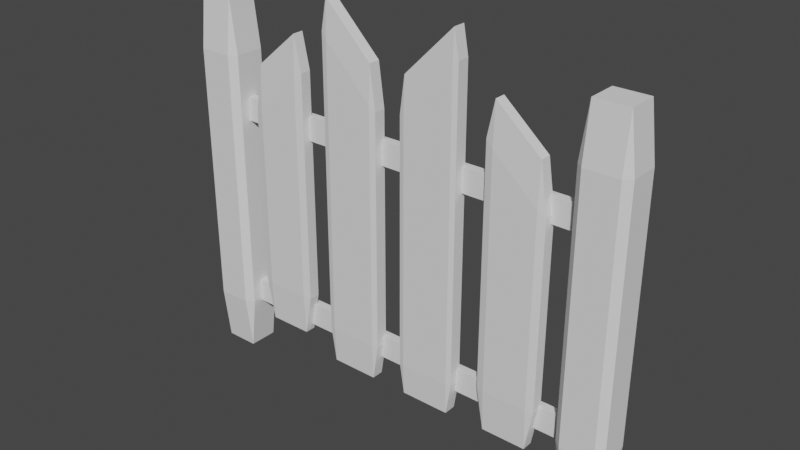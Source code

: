 # Source: Fences1.blend  (saved by Blender 2.92.15; exported with 4.5.12 LTS)
import bpy
from mathutils import Matrix  # noqa: F401  (used for matrix-valued properties, if any)

bpy.ops.wm.read_factory_settings(use_empty=True)
scene = bpy.context.scene
scene.name = 'Scene'

# ---- collections
col_collection = bpy.data.collections.new('Collection'); scene.collection.children.link(col_collection)

# ---- world
world_world = bpy.data.worlds.new('World'); scene.world = world_world
world_world.use_nodes = True; world_world.node_tree.nodes.clear()
_N = world_world.node_tree.nodes; _L = world_world.node_tree.links
n0 = _N.new('ShaderNodeOutputWorld'); n0.name = 'World Output'; n0.location = (300, 300)
n1 = _N.new('ShaderNodeBackground'); n1.name = 'Background'; n1.location = (10, 300)
n1.inputs[0].default_value = (0.05088, 0.05088, 0.05088, 1.0)
_L.new(n1.outputs[0], n0.inputs[0])
n0.is_active_output = True
world_world.color = (0.05088, 0.05088, 0.05088)
world_world.use_sun_shadow = False
world_world.sun_shadow_jitter_overblur = 0.0

# ---- meshes
me_cube_017 = bpy.data.meshes.new('Cube.017')
me_cube_017.from_pydata([(-0.2, -0.04166, -1.066), (-0.1666, -0.04166, -1.28), (-0.1666, -0.05, -1.066), (-0.2, 0.04166, -1.066), (-0.1666, 0.05, -1.066), (-0.1666, 0.04166, -1.28), (0.2, -0.04166, -1.066), (0.1666, -0.05, -1.066), (0.1666, -0.04166, -1.28), (0.1666, 0.05, -1.066), (0.2, 0.04166, -1.066), (0.1666, 0.04166, -1.28), (-0.2, -0.04166, 0.5945), (-0.1666, -0.05, 0.6252), (-0.167, -0.04166, 0.841), (-0.1666, 0.05, 0.6252), (-0.2, 0.04166, 0.5945), (-0.167, 0.04166, 0.841), (0.1666, -0.05, 0.9585), (0.2, -0.04166, 0.9945), (0.167, -0.04166, 1.175), (0.1666, 0.05, 0.9585), (0.167, 0.04166, 1.175), (0.2, 0.04166, 0.9945), (-1.775, -0.05412, -1.486), (-1.775, -0.09526, -1.115), (-1.822, -0.05412, -1.115), (-1.775, -0.09526, 0.6642), (-1.775, -0.05412, 1.034), (-1.822, -0.05412, 0.6642), (-1.775, 0.1436, -1.486), (-1.822, 0.1436, -1.115), (-1.775, 0.1847, -1.115), (-1.775, 0.1436, 1.034), (-1.775, 0.1847, 0.6642), (-1.822, 0.1436, 0.6642), (-1.549, -0.05412, -1.486), (-1.502, -0.05412, -1.115), (-1.549, -0.09526, -1.115), (-1.549, -0.05412, 1.034), (-1.549, -0.09526, 0.6642), (-1.502, -0.05412, 0.6642), (-1.549, 0.1436, -1.486), (-1.549, 0.1847, -1.115), (-1.502, 0.1436, -1.115), (-1.549, 0.1436, 1.034), (-1.502, 0.1436, 0.6642), (-1.549, 0.1847, 0.6642), (1.007, -0.05412, -1.446), (1.007, -0.09526, -1.087), (0.9602, -0.05412, -1.087), (1.007, -0.09526, 0.6359), (1.007, -0.05412, 0.9945), (0.9602, -0.05412, 0.6359), (1.007, 0.1436, -1.446), (0.9602, 0.1436, -1.087), (1.007, 0.1847, -1.087), (1.007, 0.1436, 0.9945), (1.007, 0.1847, 0.6359), (0.9602, 0.1436, 0.6359), (1.233, -0.05412, -1.446), (1.28, -0.05412, -1.087), (1.233, -0.09526, -1.087), (1.233, -0.05412, 0.9945), (1.233, -0.09526, 0.6359), (1.28, -0.05412, 0.6359), (1.233, 0.1436, -1.446), (1.233, 0.1847, -1.087), (1.28, 0.1436, -1.087), (1.233, 0.1436, 0.9945), (1.28, 0.1436, 0.6359), (1.233, 0.1847, 0.6359), (-1.684, 0.01474, 0.2102), (-1.684, 0.01474, 0.3702), (-1.684, 0.07474, 0.2102), (-1.684, 0.07474, 0.3702), (1.096, 0.01474, 0.2102), (1.096, 0.01474, 0.3702), (1.096, 0.07474, 0.2102), (1.096, 0.07474, 0.3702), (-1.684, 0.01474, -1.134), (-1.684, 0.01474, -0.9738), (-1.684, 0.07474, -1.134), (-1.684, 0.07474, -0.9738), (1.096, 0.01474, -1.134), (1.096, 0.01474, -0.9738), (1.096, 0.07474, -1.134), (1.096, 0.07474, -0.9738), (-1.37, -0.03721, -0.8989), (-1.318, -0.03721, -1.178), (-1.318, -0.05, -0.8989), (-1.37, 0.03721, -0.8989), (-1.318, 0.05, -0.8989), (-1.318, 0.03721, -1.178), (-0.9696, -0.03721, -0.8989), (-1.021, -0.05, -0.8989), (-1.021, -0.03721, -1.178), (-1.021, 0.05, -0.8989), (-0.9696, 0.03721, -0.8989), (-1.021, 0.03721, -1.178), (-1.37, -0.03721, 0.3215), (-1.318, -0.05, 0.3617), (-1.319, -0.03721, 0.6434), (-1.318, 0.05, 0.3617), (-1.37, 0.03721, 0.3215), (-1.319, 0.03721, 0.6434), (-1.021, -0.05, 0.6151), (-0.9696, -0.03721, 0.6621), (-1.02, -0.03721, 0.8979), (-1.021, 0.05, 0.6151), (-1.02, 0.03721, 0.8979), (-0.9696, 0.03721, 0.6621), (-0.3849, 0.04035, -1.034), (-0.4235, 0.04035, -1.281), (-0.4235, 0.05, -1.034), (-0.3849, -0.04035, -1.034), (-0.4235, -0.05, -1.034), (-0.4235, -0.04035, -1.281), (-0.7849, 0.04035, -1.034), (-0.7463, 0.05, -1.034), (-0.7463, 0.04035, -1.281), (-0.7463, -0.05, -1.034), (-0.7849, -0.04035, -1.034), (-0.7463, -0.04035, -1.281), (-0.3849, 0.04035, 0.5599), (-0.4235, 0.05, 0.5956), (-0.423, 0.04035, 0.8452), (-0.4235, -0.05, 0.5956), (-0.3849, -0.04035, 0.5599), (-0.423, -0.04035, 0.8452), (-0.7463, 0.05, 0.9183), (-0.7849, 0.04035, 0.9599), (-0.7467, 0.04035, 1.169), (-0.7463, -0.05, 0.9183), (-0.7467, -0.04035, 1.169), (-0.7849, -0.04035, 0.9599), (0.7914, 0.03742, -0.9903), (0.741, 0.03742, -1.27), (0.741, 0.05, -0.9903), (0.7914, -0.03742, -0.9903), (0.741, -0.05, -0.9903), (0.741, -0.03742, -1.27), (0.3914, 0.03742, -0.9903), (0.4417, 0.05, -0.9903), (0.4417, 0.03742, -1.27), (0.4417, -0.05, -0.9903), (0.3914, -0.03742, -0.9903), (0.4417, -0.03742, -1.27), (0.7914, 0.03742, 0.2618), (0.741, 0.05, 0.302), (0.7416, 0.03742, 0.5842), (0.741, -0.05, 0.302), (0.7914, -0.03742, 0.2618), (0.7416, -0.03742, 0.5842), (0.4417, 0.05, 0.5616), (0.3914, 0.03742, 0.6086), (0.4411, 0.03742, 0.8448), (0.4417, -0.05, 0.5616), (0.4411, -0.03742, 0.8448), (0.3914, -0.03742, 0.6086)], [], [(13, 2, 7, 18), (5, 11, 8, 1), (19, 6, 10, 23), (22, 17, 14, 20), (9, 4, 15, 21), (0, 1, 2), (3, 4, 5), (6, 7, 8), (9, 10, 11), (12, 13, 14), (15, 16, 17), (18, 19, 20), (21, 22, 23), (5, 1, 0, 3), (11, 5, 4, 9), (8, 11, 10, 6), (1, 8, 7, 2), (21, 15, 17, 22), (16, 12, 14, 17), (13, 18, 20, 14), (19, 23, 22, 20), (2, 13, 12, 0), (15, 4, 3, 16), (23, 10, 9, 21), (18, 7, 6, 19), (3, 0, 12, 16), (38, 40, 27, 25), (44, 46, 41, 37), (45, 33, 28, 39), (26, 29, 35, 31), (32, 34, 47, 43), (24, 25, 26), (27, 28, 29), (30, 31, 32), (33, 34, 35), (36, 37, 38), (39, 40, 41), (42, 43, 44), (45, 46, 47), (30, 24, 26, 31), (25, 27, 29, 26), (28, 33, 35, 29), (34, 32, 31, 35), (42, 30, 32, 43), (33, 45, 47, 34), (46, 44, 43, 47), (36, 42, 44, 37), (45, 39, 41, 46), (40, 38, 37, 41), (24, 36, 38, 25), (39, 28, 27, 40), (30, 42, 36, 24), (62, 64, 51, 49), (68, 70, 65, 61), (69, 57, 52, 63), (50, 53, 59, 55), (56, 58, 71, 67), (48, 49, 50), (51, 52, 53), (54, 55, 56), (57, 58, 59), (60, 61, 62), (63, 64, 65), (66, 67, 68), (69, 70, 71), (54, 48, 50, 55), (49, 51, 53, 50), (52, 57, 59, 53), (58, 56, 55, 59), (66, 54, 56, 67), (57, 69, 71, 58), (70, 68, 67, 71), (60, 66, 68, 61), (69, 63, 65, 70), (64, 62, 61, 65), (48, 60, 62, 49), (63, 52, 51, 64), (54, 66, 60, 48), (72, 73, 75, 74), (74, 75, 79, 78), (78, 79, 77, 76), (76, 77, 73, 72), (74, 78, 76, 72), (79, 75, 73, 77), (80, 81, 83, 82), (82, 83, 87, 86), (86, 87, 85, 84), (84, 85, 81, 80), (82, 86, 84, 80), (87, 83, 81, 85), (101, 90, 95, 106), (93, 99, 96, 89), (107, 94, 98, 111), (110, 105, 102, 108), (97, 92, 103, 109), (88, 89, 90), (91, 92, 93), (94, 95, 96), (97, 98, 99), (100, 101, 102), (103, 104, 105), (106, 107, 108), (109, 110, 111), (93, 89, 88, 91), (99, 93, 92, 97), (96, 99, 98, 94), (89, 96, 95, 90), (109, 103, 105, 110), (104, 100, 102, 105), (101, 106, 108, 102), (107, 111, 110, 108), (90, 101, 100, 88), (103, 92, 91, 104), (111, 98, 97, 109), (106, 95, 94, 107), (91, 88, 100, 104), (125, 114, 119, 130), (117, 123, 120, 113), (131, 118, 122, 135), (134, 129, 126, 132), (121, 116, 127, 133), (112, 113, 114), (115, 116, 117), (118, 119, 120), (121, 122, 123), (124, 125, 126), (127, 128, 129), (130, 131, 132), (133, 134, 135), (117, 113, 112, 115), (123, 117, 116, 121), (120, 123, 122, 118), (113, 120, 119, 114), (133, 127, 129, 134), (128, 124, 126, 129), (125, 130, 132, 126), (131, 135, 134, 132), (114, 125, 124, 112), (127, 116, 115, 128), (135, 122, 121, 133), (130, 119, 118, 131), (115, 112, 124, 128), (149, 138, 143, 154), (141, 147, 144, 137), (155, 142, 146, 159), (158, 153, 150, 156), (145, 140, 151, 157), (136, 137, 138), (139, 140, 141), (142, 143, 144), (145, 146, 147), (148, 149, 150), (151, 152, 153), (154, 155, 156), (157, 158, 159), (141, 137, 136, 139), (147, 141, 140, 145), (144, 147, 146, 142), (137, 144, 143, 138), (157, 151, 153, 158), (152, 148, 150, 153), (149, 154, 156, 150), (155, 159, 158, 156), (138, 149, 148, 136), (151, 140, 139, 152), (159, 146, 145, 157), (154, 143, 142, 155), (139, 136, 148, 152)])
_uv = me_cube_017.uv_layers.new(name='UVMap')
_uv.uv.foreach_set('vector', [0.3122, 0.2239, 0.3122, 0.913, 0.1765, 0.913, 0.1765, 0.0882, 0.4276, 0.0, 0.4276, 0.1357, 0.3937, 0.1357, 0.3937, 0.0, 0.3258, 0.9263, 0.3258, 0.08687, 0.3598, 0.08687, 0.3598, 0.9263, 0.3598, 0.8032, 0.3598, 0.6108, 0.3937, 0.6108, 0.3937, 0.8032, 0.01355, 0.08699, 0.1493, 0.08699, 0.1493, 0.7761, 0.01355, 0.9118, 0.3258, 0.913, 0.3122, 1.0, 0.3122, 0.913, 0.1629, 0.08699, 0.1493, 0.08699, 0.1493, 4.768e-07, 0.1629, 0.913, 0.1765, 0.913, 0.1765, 1.0, 0.01355, 0.08699, 7.451e-08, 0.08698, 0.01359, 0.0, 0.3258, 0.2365, 0.3122, 0.2239, 0.3124, 0.1361, 0.1493, 0.7761, 0.1629, 0.7635, 0.1495, 0.8639, 0.1765, 0.0882, 0.1629, 0.07356, 0.1763, 0.0, 0.01355, 0.9118, 0.01343, 1.0, 0.0, 0.9264, 0.3598, 0.0, 0.3937, 0.0, 0.3937, 0.0519, 0.3598, 0.0519, 0.01359, 0.0, 0.1493, 4.768e-07, 0.1493, 0.08699, 0.01355, 0.08699, 0.3258, 0.0, 0.3598, 0.0, 0.3598, 0.08687, 0.3258, 0.08687, 0.3122, 1.0, 0.1765, 1.0, 0.1765, 0.913, 0.3122, 0.913, 0.01355, 0.9118, 0.1493, 0.7761, 0.1495, 0.8639, 0.01343, 1.0, 0.3598, 0.5303, 0.3937, 0.5303, 0.3937, 0.6108, 0.3598, 0.6108, 0.3122, 0.2239, 0.1765, 0.0882, 0.1763, 0.0, 0.3124, 0.1361, 0.3258, 0.9263, 0.3598, 0.9263, 0.3598, 1.0, 0.3258, 1.0, 0.3122, 0.913, 0.3122, 0.2239, 0.3258, 0.2365, 0.3258, 0.913, 0.1493, 0.7761, 0.1493, 0.08699, 0.1629, 0.08699, 0.1629, 0.7635, 0.0, 0.9264, 7.451e-08, 0.08698, 0.01355, 0.08699, 0.01355, 0.9118, 0.1765, 0.0882, 0.1765, 0.913, 0.1629, 0.913, 0.1629, 0.07356, 0.3598, 0.0519, 0.3937, 0.0519, 0.3937, 0.5303, 0.3598, 0.5303, 0.2353, 0.1469, 0.2353, 0.8531, 0.1456, 0.8531, 0.1456, 0.1469, 0.3324, 0.1469, 0.3324, 0.8531, 0.254, 0.8531, 0.254, 0.1469, 0.4893, 0.0, 0.4893, 0.08967, 0.4109, 0.08967, 0.4109, 0.0, 0.4109, 0.1469, 0.4109, 0.8531, 0.3324, 0.8531, 0.3324, 0.1469, 0.1083, 0.1469, 0.1083, 0.8531, 0.01866, 0.8531, 0.01866, 0.1469, 0.1456, 0.0, 0.1456, 0.1469, 0.127, 0.1469, 0.1456, 0.8531, 0.1456, 1.0, 0.127, 0.8531, 0.1083, 0.0, 0.127, 0.1469, 0.1083, 0.1469, 0.1083, 1.0, 0.1083, 0.8531, 0.127, 0.8531, 0.2353, 0.0, 0.254, 0.1469, 0.2353, 0.1469, 0.2353, 1.0, 0.2353, 0.8531, 0.254, 0.8531, 0.01866, 0.0, 0.01866, 0.1469, 0.0, 0.1469, 0.01866, 1.0, 0.0, 0.8531, 0.01866, 0.8531, 0.3324, 0.0, 0.4109, 0.0, 0.4109, 0.1469, 0.3324, 0.1469, 0.1456, 0.1469, 0.1456, 0.8531, 0.127, 0.8531, 0.127, 0.1469, 0.4109, 1.0, 0.3324, 1.0, 0.3324, 0.8531, 0.4109, 0.8531, 0.1083, 0.8531, 0.1083, 0.1469, 0.127, 0.1469, 0.127, 0.8531, 0.01866, 0.0, 0.1083, 0.0, 0.1083, 0.1469, 0.01866, 0.1469, 0.1083, 1.0, 0.01866, 1.0, 0.01866, 0.8531, 0.1083, 0.8531, 0.0, 0.8531, 0.0, 0.1469, 0.01866, 0.1469, 0.01866, 0.8531, 0.254, 0.0, 0.3324, 0.0, 0.3324, 0.1469, 0.254, 0.1469, 0.3324, 1.0, 0.254, 1.0, 0.254, 0.8531, 0.3324, 0.8531, 0.2353, 0.8531, 0.2353, 0.1469, 0.254, 0.1469, 0.254, 0.8531, 0.1456, 0.0, 0.2353, 0.0, 0.2353, 0.1469, 0.1456, 0.1469, 0.2353, 1.0, 0.1456, 1.0, 0.1456, 0.8531, 0.2353, 0.8531, 0.4893, 0.08967, 0.4893, 0.1793, 0.4109, 0.1793, 0.4109, 0.08967, 0.1504, 0.8531, 0.1504, 0.1469, 0.243, 0.1469, 0.243, 0.8531, 0.4244, 0.1469, 0.4244, 0.8531, 0.3433, 0.8531, 0.3433, 0.1469, 0.5054, 0.0, 0.5054, 0.09261, 0.4244, 0.09261, 0.4244, 0.0, 0.3433, 0.1469, 0.3433, 0.8531, 0.2623, 0.8531, 0.2623, 0.1469, 0.01927, 0.8531, 0.01927, 0.1469, 0.1119, 0.1469, 0.1119, 0.8531, 0.243, 1.0, 0.243, 0.8531, 0.2623, 0.8531, 0.243, 0.1469, 0.243, 0.0, 0.2623, 0.1469, 0.01927, 1.0, 0.0, 0.8531, 0.01927, 0.8531, 0.01927, 0.0, 0.01927, 0.1469, 0.0, 0.1469, 0.1504, 1.0, 0.1311, 0.8531, 0.1504, 0.8531, 0.1504, 0.0, 0.1504, 0.1469, 0.1311, 0.1469, 0.1119, 1.0, 0.1119, 0.8531, 0.1311, 0.8531, 0.1119, 0.0, 0.1311, 0.1469, 0.1119, 0.1469, 0.2623, 0.0, 0.3433, 0.0, 0.3433, 0.1469, 0.2623, 0.1469, 0.243, 0.8531, 0.243, 0.1469, 0.2623, 0.1469, 0.2623, 0.8531, 0.3433, 1.0, 0.2623, 1.0, 0.2623, 0.8531, 0.3433, 0.8531, 0.01927, 0.1469, 0.01927, 0.8531, 0.0, 0.8531, 0.0, 0.1469, 0.1119, 1.0, 0.01927, 1.0, 0.01927, 0.8531, 0.1119, 0.8531, 0.01927, 0.0, 0.1119, 0.0, 0.1119, 0.1469, 0.01927, 0.1469, 0.1311, 0.1469, 0.1311, 0.8531, 0.1119, 0.8531, 0.1119, 0.1469, 0.3433, 0.0, 0.4244, 0.0, 0.4244, 0.1469, 0.3433, 0.1469, 0.4244, 1.0, 0.3433, 1.0, 0.3433, 0.8531, 0.4244, 0.8531, 0.1504, 0.1469, 0.1504, 0.8531, 0.1311, 0.8531, 0.1311, 0.1469, 0.243, 1.0, 0.1504, 1.0, 0.1504, 0.8531, 0.243, 0.8531, 0.1504, 0.0, 0.243, 0.0, 0.243, 0.1469, 0.1504, 0.1469, 0.5054, 0.09261, 0.5054, 0.1852, 0.4244, 0.1852, 0.4244, 0.09261, 0.1799, 0.05755, 0.1799, 0.1151, 0.1583, 0.1151, 0.1583, 0.05755, 0.05755, 1.0, 0.0, 1.0, 0.0, 0.0, 0.05755, 0.0, 0.1799, 0.0, 0.1799, 0.05755, 0.1583, 0.05755, 0.1583, 0.0, 0.1151, 1.0, 0.05755, 1.0, 0.05755, 0.0, 0.1151, 0.0, 0.1367, 0.0, 0.1367, 1.0, 0.1151, 1.0, 0.1151, 0.0, 0.1583, 0.0, 0.1583, 1.0, 0.1367, 1.0, 0.1367, 0.0, 0.1799, 0.05755, 0.1799, 0.1151, 0.1583, 0.1151, 0.1583, 0.05755, 0.05755, 1.0, 0.0, 1.0, 0.0, 0.0, 0.05755, 0.0, 0.1799, 0.0, 0.1799, 0.05755, 0.1583, 0.05755, 0.1583, 0.0, 0.1151, 1.0, 0.05755, 1.0, 0.05755, 0.0, 0.1151, 0.0, 0.1367, 0.0, 0.1367, 1.0, 0.1151, 1.0, 0.1151, 0.0, 0.1583, 0.0, 0.1583, 1.0, 0.1367, 1.0, 0.1367, 0.0, 0.168, 0.2583, 0.168, 0.8657, 0.02457, 0.8657, 0.02457, 0.1362, 0.4929, 0.0, 0.4929, 0.1434, 0.4571, 0.1434, 0.4571, 0.0, 0.3854, 0.8861, 0.3854, 0.1341, 0.4212, 0.1341, 0.4212, 0.8861, 0.4212, 0.7577, 0.4212, 0.5686, 0.4571, 0.5686, 0.4571, 0.7577, 0.3608, 0.8657, 0.2174, 0.8657, 0.2174, 0.2583, 0.3608, 0.1362, 0.1927, 0.8657, 0.168, 1.0, 0.168, 0.8657, 0.1927, 0.8657, 0.2174, 0.8657, 0.2173, 1.0, 0.0, 0.8657, 0.02457, 0.8657, 0.02465, 1.0, 0.3608, 0.8657, 0.3854, 0.8657, 0.3607, 1.0, 0.1927, 0.2777, 0.168, 0.2583, 0.1683, 0.1226, 0.2174, 0.2583, 0.1927, 0.2777, 0.217, 0.1226, 0.02457, 0.1362, 0.0, 0.1136, 0.02435, 0.0, 0.3608, 0.1362, 0.361, 0.0, 0.3854, 0.1136, 0.4212, 0.0, 0.4571, 0.0, 0.4571, 0.06833, 0.4212, 0.06833, 0.3607, 1.0, 0.2173, 1.0, 0.2174, 0.8657, 0.3608, 0.8657, 0.3854, 0.0, 0.4212, 0.0, 0.4212, 0.1341, 0.3854, 0.1341, 0.168, 1.0, 0.02465, 1.0, 0.02457, 0.8657, 0.168, 0.8657, 0.3608, 0.1362, 0.2174, 0.2583, 0.217, 0.1226, 0.361, 0.0, 0.4212, 0.4495, 0.4571, 0.4495, 0.4571, 0.5686, 0.4212, 0.5686, 0.168, 0.2583, 0.02457, 0.1362, 0.02435, 0.0, 0.1683, 0.1226, 0.3854, 0.8861, 0.4212, 0.8861, 0.4212, 0.9999, 0.3854, 0.9999, 0.168, 0.8657, 0.168, 0.2583, 0.1927, 0.2777, 0.1927, 0.8657, 0.2174, 0.2583, 0.2174, 0.8657, 0.1927, 0.8657, 0.1927, 0.2777, 0.3854, 0.1136, 0.3854, 0.8657, 0.3608, 0.8657, 0.3608, 0.1362, 0.02457, 0.1362, 0.02457, 0.8657, 0.0, 0.8657, 0.0, 0.1136, 0.4212, 0.06833, 0.4571, 0.06833, 0.4571, 0.4495, 0.4212, 0.4495, 0.01581, 0.766, 0.01581, 0.1009, 0.1476, 0.1009, 0.1476, 0.8977, 0.4253, 0.0, 0.4253, 0.1318, 0.3924, 0.1318, 0.3924, 0.0, 0.3265, 0.9145, 0.3265, 0.1007, 0.3595, 0.1007, 0.3595, 0.9145, 0.3924, 0.0, 0.3924, 0.1869, 0.3595, 0.1869, 0.3595, 0.0, 0.3108, 0.8991, 0.1791, 0.8991, 0.1791, 0.234, 0.3108, 0.1023, 5.96e-08, 0.1009, 0.01576, 3.576e-07, 0.01581, 0.1009, 0.1633, 0.8991, 0.1791, 0.8991, 0.179, 1.0, 0.1633, 0.1009, 0.1476, 0.1009, 0.1475, 0.0, 0.3108, 0.8991, 0.3265, 0.8991, 0.3108, 1.0, 0.0, 0.7514, 0.01581, 0.766, 0.01557, 0.8679, 0.1791, 0.234, 0.1633, 0.2486, 0.1788, 0.1321, 0.1476, 0.8977, 0.1633, 0.9147, 0.1477, 1.0, 0.3108, 0.1023, 0.311, 0.0, 0.3265, 0.0853, 0.3924, 0.8004, 0.3595, 0.8004, 0.3595, 0.7402, 0.3924, 0.7402, 0.3108, 1.0, 0.179, 1.0, 0.1791, 0.8991, 0.3108, 0.8991, 0.3265, 0.0, 0.3595, 0.0, 0.3595, 0.1007, 0.3265, 0.1007, 0.01576, 3.576e-07, 0.1475, 0.0, 0.1476, 0.1009, 0.01581, 0.1009, 0.3108, 0.1023, 0.1791, 0.234, 0.1788, 0.1321, 0.311, 0.0, 0.3924, 0.2802, 0.3595, 0.2802, 0.3595, 0.1869, 0.3924, 0.1869, 0.01581, 0.766, 0.1476, 0.8977, 0.1477, 1.0, 0.01557, 0.8679, 0.3265, 0.9145, 0.3595, 0.9145, 0.3595, 1.0, 0.3265, 1.0, 0.01581, 0.1009, 0.01581, 0.766, 0.0, 0.7514, 5.96e-08, 0.1009, 0.1791, 0.234, 0.1791, 0.8991, 0.1633, 0.8991, 0.1633, 0.2486, 0.3265, 0.0853, 0.3265, 0.8991, 0.3108, 0.8991, 0.3108, 0.1023, 0.1476, 0.8977, 0.1476, 0.1009, 0.1633, 0.1009, 0.1633, 0.9147, 0.3924, 0.7402, 0.3595, 0.7402, 0.3595, 0.2802, 0.3924, 0.2802, 0.3544, 0.2567, 0.3544, 0.8679, 0.2129, 0.8679, 0.2129, 0.134, 0.4845, 0.0, 0.4845, 0.1416, 0.4491, 0.1416, 0.4491, 0.0, 0.3783, 0.888, 0.3783, 0.1319, 0.4137, 0.1319, 0.4137, 0.888, 0.4491, 0.0, 0.4491, 0.1881, 0.4137, 0.1881, 0.4137, 0.0, 0.1654, 0.8679, 0.02387, 0.8679, 0.02387, 0.2567, 0.1654, 0.134, 0.3783, 0.8679, 0.3545, 1.0, 0.3544, 0.8679, 0.0, 0.8679, 0.02387, 0.8679, 0.0238, 1.0, 0.1892, 0.8679, 0.2129, 0.8679, 0.213, 1.0, 0.1654, 0.8679, 0.1892, 0.8679, 0.1654, 1.0, 0.3783, 0.2758, 0.3544, 0.2567, 0.3548, 0.1233, 0.02387, 0.2567, 0.0, 0.2758, 0.02352, 0.1233, 0.2129, 0.134, 0.1892, 0.1117, 0.2127, 0.0, 0.1654, 0.134, 0.1656, 0.0, 0.1892, 0.1117, 0.4491, 0.7623, 0.4137, 0.7623, 0.4137, 0.6938, 0.4491, 0.6938, 0.1654, 1.0, 0.0238, 1.0, 0.02387, 0.8679, 0.1654, 0.8679, 0.3783, 0.0, 0.4137, 0.0, 0.4137, 0.1319, 0.3783, 0.1319, 0.3545, 1.0, 0.213, 1.0, 0.2129, 0.8679, 0.3544, 0.8679, 0.1654, 0.134, 0.02387, 0.2567, 0.02352, 0.1233, 0.1656, 0.0, 0.4491, 0.3058, 0.4137, 0.3058, 0.4137, 0.1881, 0.4491, 0.1881, 0.3544, 0.2567, 0.2129, 0.134, 0.2127, 0.0, 0.3548, 0.1233, 0.3783, 0.888, 0.4137, 0.888, 0.4137, 1.0, 0.3783, 1.0, 0.3544, 0.8679, 0.3544, 0.2567, 0.3783, 0.2758, 0.3783, 0.8679, 0.02387, 0.2567, 0.02387, 0.8679, 0.0, 0.8679, 0.0, 0.2758, 0.1892, 0.1117, 0.1892, 0.8679, 0.1654, 0.8679, 0.1654, 0.134, 0.2129, 0.134, 0.2129, 0.8679, 0.1892, 0.8679, 0.1892, 0.1117, 0.4491, 0.6938, 0.4137, 0.6938, 0.4137, 0.3058, 0.4491, 0.3058])
me_cube_017.use_remesh_fix_poles = True
me_cube_017.use_remesh_preserve_attributes = False
me_cube_017.use_mirror_vertex_groups = False
me_cube_017.update()

# ---- objects
ob_cube_015 = bpy.data.objects.new('Cube.015', me_cube_017)

# ---- transforms, parenting, visibility, modifiers, constraints
ob_cube_015.location = (0.0, 0.0, 0.0)
ob_cube_015.lineart.crease_threshold = 0.0

# ---- collection membership
col_collection.objects.link(ob_cube_015)

# ---- scene / render settings (as saved in the file)
scene.frame_start = 1; scene.frame_end = 250; scene.frame_set(1)
scene.render.engine = 'BLENDER_EEVEE_NEXT'
scene.cycles.use_denoising = False
scene.cycles.samples = 128
scene.cycles.sampling_pattern = 'TABULATED_SOBOL'
scene.cycles.use_adaptive_sampling = False
scene.cycles.use_light_tree = False
scene.view_settings.view_transform = 'Filmic'
bpy.context.view_layer.update()

# ---- added for rendering (the .blend has no active camera and no usable light): camera, sun
cam_auto = bpy.data.cameras.new('AutoCamera')
cam_auto.lens = 50.0
cam_auto.sensor_width = 36.0
cam_auto.clip_end = 1000.0
ob_auto_camera = bpy.data.objects.new('AutoCamera', cam_auto)
scene.collection.objects.link(ob_auto_camera)
ob_auto_camera.location = (3.51924, -4.50352, 2.87693)
ob_auto_camera.rotation_euler = (1.09748, -7.21219e-08, 0.694738)
scene.camera = ob_auto_camera
light_auto_sun = bpy.data.lights.new('AutoSun', 'SUN')
light_auto_sun.energy = 3.0
light_auto_sun.angle = 0.0523599
ob_auto_sun = bpy.data.objects.new('AutoSun', light_auto_sun)
scene.collection.objects.link(ob_auto_sun)
ob_auto_sun.rotation_euler = (0.872665, 0.174533, 0.523599)
bpy.context.view_layer.update()
